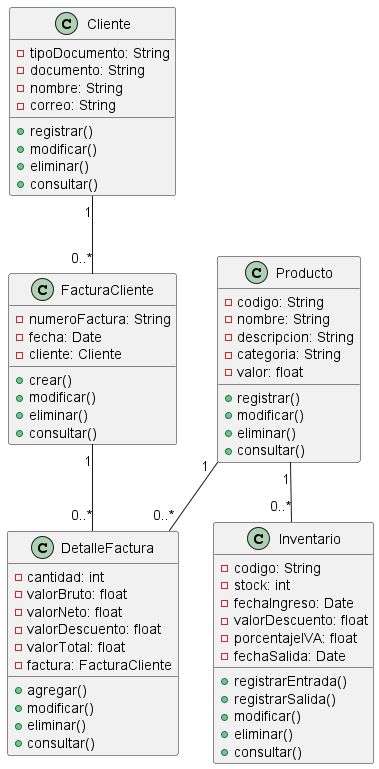

The diagram above was rendered by PlantUML. Its source (embedded in the PNG):
@startuml
class Cliente {
  - tipoDocumento: String
  - documento: String
  - nombre: String
  - correo: String
  + registrar()
  + modificar()
  + eliminar()
  + consultar()
}

class FacturaCliente {
  - numeroFactura: String
  - fecha: Date
  - cliente: Cliente
  + crear()
  + modificar()
  + eliminar()
  + consultar()
}

class DetalleFactura {
  - cantidad: int
  - valorBruto: float
  - valorNeto: float
  - valorDescuento: float
  - valorTotal: float
  - factura: FacturaCliente
  + agregar()
  + modificar()
  + eliminar()
  + consultar()
}

class Producto {
  - codigo: String
  - nombre: String
  - descripcion: String
  - categoria: String
  - valor: float
  + registrar()
  + modificar()
  + eliminar()
  + consultar()
}

class Inventario {
  - codigo: String
  - stock: int
  - fechaIngreso: Date
  - valorDescuento: float
  - porcentajeIVA: float
  - fechaSalida: Date
  + registrarEntrada()
  + registrarSalida()
  + modificar()
  + eliminar()
  + consultar()
}

Cliente "1" -- "0..*" FacturaCliente
FacturaCliente "1" -- "0..*" DetalleFactura
Producto "1" -- "0..*" DetalleFactura
Producto "1" -- "0..*" Inventario
@enduml